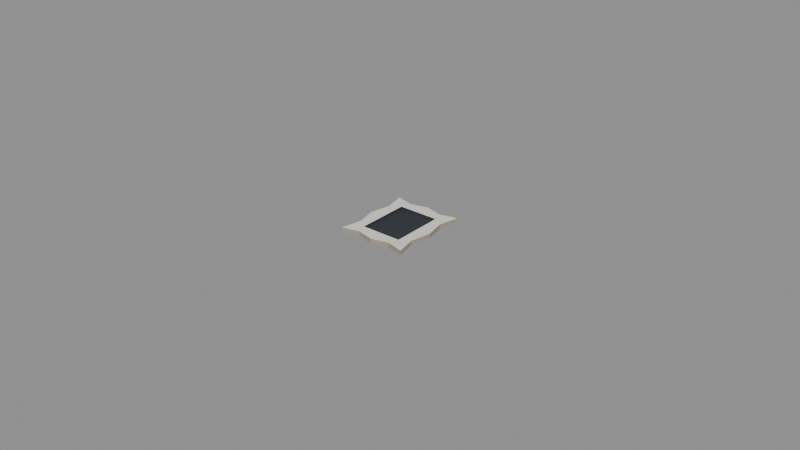 # Source: stamp.blend  (saved by Blender 4.0.36; exported with 4.5.12 LTS)
import bpy
from mathutils import Matrix  # noqa: F401  (used for matrix-valued properties, if any)

bpy.ops.wm.read_factory_settings(use_empty=True)
scene = bpy.context.scene
scene.name = 'Scene'

# ---- materials (node trees are filled in below, after node groups)
mat_prop_stamp_paper = bpy.data.materials.new('Prop_stamp_paper')
mat_prop_stamp_paper.use_transparent_shadow = False
mat_prop_stamp_paper.diffuse_color = (0.8, 0.775, 0.7, 1.0)
mat_prop_stamp_ink = bpy.data.materials.new('Prop_stamp_ink')
mat_prop_stamp_ink.use_transparent_shadow = False
mat_prop_stamp_ink.diffuse_color = (0.03, 0.035, 0.045, 1.0)
mat_prop_stamp_paper_dark = bpy.data.materials.new('Prop_stamp_paper_dark')
mat_prop_stamp_paper_dark.use_transparent_shadow = False
mat_prop_stamp_paper_dark.diffuse_color = (0.36, 0.32, 0.25, 1.0)

# ---- material node trees
mat_prop_stamp_paper.use_nodes = True; mat_prop_stamp_paper.node_tree.nodes.clear()
_N = mat_prop_stamp_paper.node_tree.nodes; _L = mat_prop_stamp_paper.node_tree.links
n0 = _N.new('ShaderNodeBsdfPrincipled'); n0.name = 'Principled BSDF'; n0.location = (10, 300)
n0.inputs[0].default_value = (0.8, 0.775, 0.7, 1.0)
n0.inputs[2].default_value = 0.9
n0.inputs[3].default_value = 1.45
n1 = _N.new('ShaderNodeOutputMaterial'); n1.name = 'Material Output'; n1.location = (300, 300)
_L.new(n0.outputs[0], n1.inputs[0])
n1.is_active_output = True
mat_prop_stamp_ink.use_nodes = True; mat_prop_stamp_ink.node_tree.nodes.clear()
_N = mat_prop_stamp_ink.node_tree.nodes; _L = mat_prop_stamp_ink.node_tree.links
n0 = _N.new('ShaderNodeBsdfPrincipled'); n0.name = 'Principled BSDF'; n0.location = (10, 300)
n0.inputs[0].default_value = (0.03, 0.035, 0.045, 1.0)
n0.inputs[2].default_value = 0.75
n0.inputs[3].default_value = 1.45
n1 = _N.new('ShaderNodeOutputMaterial'); n1.name = 'Material Output'; n1.location = (300, 300)
_L.new(n0.outputs[0], n1.inputs[0])
n1.is_active_output = True
mat_prop_stamp_paper_dark.use_nodes = True; mat_prop_stamp_paper_dark.node_tree.nodes.clear()
_N = mat_prop_stamp_paper_dark.node_tree.nodes; _L = mat_prop_stamp_paper_dark.node_tree.links
n0 = _N.new('ShaderNodeBsdfPrincipled'); n0.name = 'Principled BSDF'; n0.location = (10, 300)
n0.inputs[0].default_value = (0.36, 0.32, 0.25, 1.0)
n0.inputs[2].default_value = 0.92
n0.inputs[3].default_value = 1.45
n1 = _N.new('ShaderNodeOutputMaterial'); n1.name = 'Material Output'; n1.location = (300, 300)
_L.new(n0.outputs[0], n1.inputs[0])
n1.is_active_output = True

# ---- meshes
me_stamp_mesh = bpy.data.meshes.new('stamp_Mesh')
me_stamp_mesh.from_pydata([(-0.011, -0.013, -0.00075), (-0.0065, -0.0085, 0.00015), (-0.0055, -0.0116, -0.00075), (0.0065, -0.0085, 0.00015), (0.0065, 0.0085, 0.00015), (0.0, -0.013, -0.00075), (-0.0065, 0.0085, 0.00015), (0.0055, -0.0116, -0.00075), (0.011, -0.013, -0.00075), (0.0096, -0.0065, -0.00075), (0.011, 0.0, -0.00075), (0.0096, 0.0065, -0.00075), (0.011, 0.013, -0.00075), (0.0055, 0.0116, -0.00075), (0.0, 0.013, -0.00075), (-0.0055, 0.0116, -0.00075), (-0.011, 0.013, -0.00075), (-0.0096, 0.0065, -0.00075), (-0.011, 0.0, -0.00075), (-0.0096, -0.0065, -0.00075), (-0.011, -0.013, 0.00075), (-0.0055, -0.0116, 0.00075), (0.0, -0.013, 0.00075), (0.0055, -0.0116, 0.00075), (0.011, -0.013, 0.00075), (0.0096, -0.0065, 0.00075), (0.011, 0.0, 0.00075), (0.0096, 0.0065, 0.00075), (0.011, 0.013, 0.00075), (0.0055, 0.0116, 0.00075), (0.0, 0.013, 0.00075), (-0.0055, 0.0116, 0.00075), (-0.011, 0.013, 0.00075), (-0.0096, 0.0065, 0.00075), (-0.011, 0.0, 0.00075), (-0.0096, -0.0065, 0.00075), (-0.0065, -0.0085, 0.00075), (0.0065, -0.0085, 0.00075), (0.0065, -0.007185, 0.00075), (0.0065, 0.0085, 0.00075), (-0.0065, 0.007185, 0.00075), (-0.0065, 0.0085, 0.00075)], [], [(0, 21, 20), (2, 22, 21), (5, 23, 22), (7, 24, 23), (8, 25, 24), (9, 26, 25), (10, 27, 26), (11, 28, 27), (12, 29, 28), (13, 30, 29), (14, 31, 30), (15, 32, 31), (16, 33, 32), (17, 34, 33), (18, 35, 34), (19, 20, 35), (11, 10, 17), (33, 40, 41), (22, 23, 37), (37, 1, 36), (3, 37, 38), (41, 4, 39), (6, 41, 40), (6, 3, 4), (0, 2, 21), (2, 5, 22), (5, 7, 23), (7, 8, 24), (8, 9, 25), (9, 10, 26), (10, 11, 27), (11, 12, 28), (12, 13, 29), (13, 14, 30), (14, 15, 31), (15, 16, 32), (16, 17, 33), (17, 18, 34), (18, 19, 35), (19, 0, 20), (9, 8, 7), (7, 5, 9), (5, 2, 19), (9, 5, 19), (2, 0, 19), (19, 18, 9), (18, 17, 10), (9, 18, 10), (17, 16, 15), (15, 14, 17), (14, 13, 11), (17, 14, 11), (13, 12, 11), (39, 38, 26), (38, 25, 26), (26, 27, 39), (27, 28, 39), (28, 29, 39), (29, 30, 39), (30, 31, 41), (39, 30, 41), (31, 32, 41), (32, 33, 41), (40, 33, 34), (35, 20, 36), (20, 21, 36), (40, 34, 36), (34, 35, 36), (21, 22, 36), (23, 24, 37), (24, 25, 37), (25, 38, 37), (37, 36, 22), (37, 3, 1), (38, 39, 4), (4, 3, 38), (41, 6, 4), (40, 36, 1), (1, 6, 40), (6, 1, 3)])
me_stamp_mesh.polygons.foreach_set('material_index', [2, 2, 2, 2, 2, 2, 2, 2, 2, 2, 2, 2, 2, 2, 2, 2, 0, 0, 0, 1, 1, 1, 1, 1, 2, 2, 2, 2, 2, 2, 2, 2, 2, 2, 2, 2, 2, 2, 2, 2, 0, 0, 0, 0, 0, 0, 0, 0, 0, 0, 0, 0, 0, 0, 0, 0, 0, 0, 0, 0, 0, 0, 0, 0, 0, 0, 0, 0, 0, 0, 0, 0, 0, 1, 1, 1, 1, 1, 1, 1])
me_stamp_mesh.materials.append(mat_prop_stamp_paper)
me_stamp_mesh.materials.append(mat_prop_stamp_ink)
me_stamp_mesh.materials.append(mat_prop_stamp_paper_dark)
me_stamp_mesh.update()

# ---- objects
ob_stamp = bpy.data.objects.new('stamp', me_stamp_mesh)

# ---- transforms, parenting, visibility, modifiers, constraints
ob_stamp.location = (0.0, 0.0, 0.0)

# ---- collection membership
scene.collection.objects.link(ob_stamp)

# ---- scene / render settings (as saved in the file)
scene.frame_start = 1; scene.frame_end = 250; scene.frame_set(1)
scene.render.engine = 'BLENDER_EEVEE_NEXT'
scene.cycles.sampling_pattern = 'TABULATED_SOBOL'
bpy.context.view_layer.update()

# ---- added for rendering (the .blend has no active camera and no usable light): camera, sun + grey world if the file has none
cam_auto = bpy.data.cameras.new('AutoCamera')
cam_auto.lens = 50.0
cam_auto.sensor_width = 36.0
cam_auto.clip_end = 1000.0
ob_auto_camera = bpy.data.objects.new('AutoCamera', cam_auto)
scene.collection.objects.link(ob_auto_camera)
ob_auto_camera.location = (0.185045, -0.222054, 0.148036)
ob_auto_camera.rotation_euler = (1.09748, -7.21219e-08, 0.694738)
scene.camera = ob_auto_camera
light_auto_sun = bpy.data.lights.new('AutoSun', 'SUN')
light_auto_sun.energy = 3.0
light_auto_sun.angle = 0.0523599
ob_auto_sun = bpy.data.objects.new('AutoSun', light_auto_sun)
scene.collection.objects.link(ob_auto_sun)
ob_auto_sun.rotation_euler = (0.872665, 0.174533, 0.523599)
if scene.world is None:
    world_auto = bpy.data.worlds.new('AutoWorld')
    world_auto.color = (0.3, 0.3, 0.3)
    scene.world = world_auto
bpy.context.view_layer.update()
